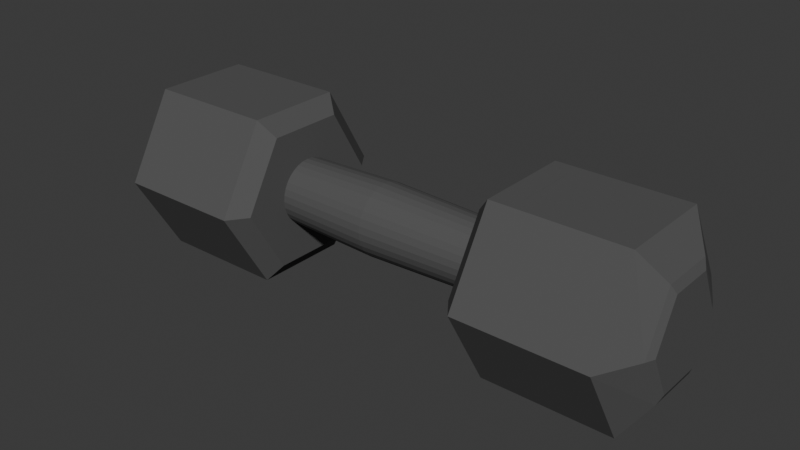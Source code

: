 # Source: hand_weight.blend  (saved by Blender 4.3.34; exported with 4.5.12 LTS)
import bpy
from mathutils import Matrix  # noqa: F401  (used for matrix-valued properties, if any)

bpy.ops.wm.read_factory_settings(use_empty=True)
scene = bpy.context.scene
scene.name = 'Scene'

# ---- collections
col_collection = bpy.data.collections.new('Collection'); scene.collection.children.link(col_collection)

# ---- materials (node trees are filled in below, after node groups)
mat_material_001 = bpy.data.materials.new('Material.001')

# ---- material node trees
mat_material_001.use_nodes = True; mat_material_001.node_tree.nodes.clear()
_N = mat_material_001.node_tree.nodes; _L = mat_material_001.node_tree.links
n0 = _N.new('ShaderNodeOutputMaterial'); n0.name = 'Material Output'; n0.location = (300, 300)
n1 = _N.new('ShaderNodeBsdfPrincipled'); n1.name = 'Principled BSDF'; n1.location = (10, 300)
n1.inputs[0].default_value = (0.1, 0.1, 0.1, 1.0)
n1.inputs[2].default_value = 1.0
n1.inputs[3].default_value = 1.4
n1.inputs[13].default_value = 0.0
n1.inputs[21].default_value = 0.0
n1.inputs[25].default_value = 0.0
n1.inputs[27].default_value = (0.0, 0.0, 0.0, 1.0)
_L.new(n1.outputs[0], n0.inputs[0])
n0.is_active_output = True

# ---- world
world_world = bpy.data.worlds.new('World'); scene.world = world_world
world_world.use_nodes = True; world_world.node_tree.nodes.clear()
_N = world_world.node_tree.nodes; _L = world_world.node_tree.links
n0 = _N.new('ShaderNodeOutputWorld'); n0.name = 'World Output'; n0.location = (300, 300)
n1 = _N.new('ShaderNodeBackground'); n1.name = 'Background'; n1.location = (10, 300)
n1.inputs[0].default_value = (0.05088, 0.05088, 0.05088, 1.0)
_L.new(n1.outputs[0], n0.inputs[0])
n0.is_active_output = True
world_world.color = (0.05088, 0.05088, 0.05088)
world_world.sun_shadow_jitter_overblur = 0.0

# ---- meshes
me_cylinder_005 = bpy.data.meshes.new('Cylinder.005')
me_cylinder_005.from_pydata([(-3.565e-08, 1.0, 1.784), (-3.565e-08, 1.0, 3.784), (0.866, 0.5, 1.784), (0.866, 0.5, 3.784), (0.866, -0.5, 1.784), (0.866, -0.5, 3.784), (-3.565e-08, -1.0, 1.784), (-3.565e-08, -1.0, 3.784), (-0.866, -0.5, 1.784), (-0.866, -0.5, 3.784), (-0.866, 0.5, 1.784), (-0.866, 0.5, 3.784), (-0.866, -0.3272, 3.438), (-0.866, -0.3272, 2.129), (-0.866, 0.3272, 2.129), (-0.866, 0.3272, 3.438), (-0.8648, -0.3272, 3.438), (-0.8648, -0.3272, 2.129), (-0.8648, 0.3272, 2.129), (-0.8648, 0.3272, 3.438), (0.866, 0.5, 3.784), (-3.565e-08, 1.0, 3.784), (0.866, -0.5, 3.784), (-3.565e-08, -1.0, 3.784), (-0.866, -0.5, 3.784), (-0.866, 0.5, 3.784), (0.5553, 0.2885, 4.112), (-3.323e-08, 0.577, 4.112), (0.5553, -0.2885, 4.112), (-3.323e-08, -0.577, 4.112), (-0.5553, -0.2885, 4.112), (-0.5553, 0.2885, 4.112), (0.4638, 0.241, 4.174), (-3.186e-08, 0.4819, 4.174), (0.4638, -0.241, 4.174), (-3.186e-08, -0.4819, 4.174), (-0.4638, -0.241, 4.174), (-0.4638, 0.241, 4.174), (-5.003e-08, 0.7968, 1.562), (0.69, 0.3984, 1.562), (0.69, -0.3984, 1.562), (-5.003e-08, -0.7968, 1.562), (-0.69, -0.3984, 1.562), (-0.69, 0.3984, 1.562), (-1.145e-07, 0.3333, 0.04361), (1.031e-07, 0.3333, -2.001), (-0.06503, 0.3269, 0.04361), (-0.06503, 0.3269, -2.001), (-0.1276, 0.308, 0.04361), (-0.1276, 0.308, -2.001), (-0.1852, 0.2772, 0.04361), (-0.1852, 0.2772, -2.001), (-0.2357, 0.2357, 0.04361), (-0.2357, 0.2357, -2.001), (-0.2772, 0.1852, 0.04361), (-0.2772, 0.1852, -2.001), (-0.308, 0.1276, 0.04361), (-0.308, 0.1276, -2.001), (-0.3269, 0.06503, 0.04361), (-0.3269, 0.06503, -2.001), (-0.3333, 1.315e-09, 0.04361), (-0.3333, 1.315e-09, -2.001), (-0.3269, -0.06503, 0.04361), (-0.3269, -0.06503, -2.001), (-0.308, -0.1276, 0.04361), (-0.308, -0.1276, -2.001), (-0.2772, -0.1852, 0.04361), (-0.2772, -0.1852, -2.001), (-0.2357, -0.2357, 0.04361), (-0.2357, -0.2357, -2.001), (-0.1852, -0.2772, 0.04361), (-0.1852, -0.2772, -2.001), (-0.1276, -0.308, 0.04361), (-0.1276, -0.308, -2.001), (-0.06503, -0.3269, 0.04361), (-0.06503, -0.3269, -2.001), (-1.145e-07, -0.3333, 0.04361), (1.031e-07, -0.3333, -2.001), (0.06503, -0.3269, 0.04361), (0.06503, -0.3269, -2.001), (0.1276, -0.308, 0.04361), (0.1276, -0.308, -2.001), (0.1852, -0.2772, 0.04361), (0.1852, -0.2772, -2.001), (0.2357, -0.2357, 0.04361), (0.2357, -0.2357, -2.001), (0.2772, -0.1852, 0.04361), (0.2772, -0.1852, -2.001), (0.308, -0.1276, 0.04361), (0.308, -0.1276, -2.001), (0.3269, -0.06503, 0.04361), (0.3269, -0.06503, -2.001), (0.3333, 1.315e-09, 0.04361), (0.3333, 1.315e-09, -2.001), (0.3269, 0.06503, 0.04361), (0.3269, 0.06503, -2.001), (0.308, 0.1276, 0.04361), (0.308, 0.1276, -2.001), (0.2772, 0.1852, 0.04361), (0.2772, 0.1852, -2.001), (0.2357, 0.2357, 0.04361), (0.2357, 0.2357, -2.001), (0.1852, 0.2772, 0.04361), (0.1852, 0.2772, -2.001), (0.1276, 0.308, 0.04361), (0.1276, 0.308, -2.001), (0.06503, 0.3269, 0.04361), (0.06503, 0.3269, -2.001), (1.044e-07, 0.4307, -2.001), (-0.08403, 0.4224, -2.001), (-0.1648, 0.3979, -2.001), (-0.2393, 0.3581, -2.001), (-0.3046, 0.3046, -2.001), (-0.3581, 0.2393, -2.001), (-0.3979, 0.1648, -2.001), (-0.4224, 0.08403, -2.001), (-0.4307, -1.364e-10, -2.001), (-0.4224, -0.08403, -2.001), (-0.3979, -0.1648, -2.001), (-0.3581, -0.2393, -2.001), (-0.3046, -0.3046, -2.001), (-0.2393, -0.3581, -2.001), (-0.1648, -0.3979, -2.001), (-0.08403, -0.4224, -2.001), (1.044e-07, -0.4307, -2.001), (0.08403, -0.4224, -2.001), (0.1648, -0.3979, -2.001), (0.2393, -0.3581, -2.001), (0.3046, -0.3046, -2.001), (0.3581, -0.2393, -2.001), (0.3979, -0.1648, -2.001), (0.4224, -0.08403, -2.001), (0.4307, -1.364e-10, -2.001), (0.4224, 0.08403, -2.001), (0.3979, 0.1648, -2.001), (0.3581, 0.2393, -2.001), (0.3046, 0.3046, -2.001), (0.2393, 0.3581, -2.001), (0.1648, 0.3979, -2.001), (0.08403, 0.4224, -2.001), (1.058e-07, 0.3375, -1.865), (-0.06583, 0.331, -1.865), (-0.1291, 0.3118, -1.865), (-0.1875, 0.2806, -1.865), (-0.2386, 0.2386, -1.865), (-0.2806, 0.1875, -1.865), (-0.3118, 0.1291, -1.865), (-0.331, 0.06583, -1.865), (-0.3375, -8.977e-10, -1.865), (-0.331, -0.06583, -1.865), (-0.3118, -0.1291, -1.865), (-0.2806, -0.1875, -1.865), (-0.2386, -0.2386, -1.865), (-0.1875, -0.2806, -1.865), (-0.1291, -0.3118, -1.865), (-0.06583, -0.331, -1.865), (1.058e-07, -0.3375, -1.865), (0.06583, -0.331, -1.865), (0.1291, -0.3118, -1.865), (0.1875, -0.2806, -1.865), (0.2386, -0.2386, -1.865), (0.2806, -0.1875, -1.865), (0.3118, -0.1291, -1.865), (0.331, -0.06583, -1.865), (0.3375, -8.977e-10, -1.865), (0.331, 0.06583, -1.865), (0.3118, 0.1291, -1.865), (0.2806, 0.1875, -1.865), (0.2386, 0.2386, -1.865), (0.1875, 0.2806, -1.865), (0.1291, 0.3118, -1.865), (0.06583, 0.331, -1.865), (5.014e-08, 0.3762, 0.05943), (-0.07339, 0.3689, 0.05943), (-0.144, 0.3475, 0.05943), (-0.209, 0.3128, 0.05943), (-0.266, 0.266, 0.05943), (-0.3128, 0.209, 0.05943), (-0.3475, 0.144, 0.05943), (-0.3689, 0.07339, 0.05943), (-0.3762, -4.393e-10, 0.05943), (-0.3689, -0.07339, 0.05943), (-0.3475, -0.144, 0.05943), (-0.3128, -0.209, 0.05943), (-0.266, -0.266, 0.05943), (-0.209, -0.3128, 0.05943), (-0.144, -0.3475, 0.05943), (-0.07339, -0.3689, 0.05943), (5.014e-08, -0.3762, 0.05943), (0.07339, -0.3689, 0.05943), (0.144, -0.3475, 0.05943), (0.209, -0.3128, 0.05943), (0.266, -0.266, 0.05943), (0.3128, -0.209, 0.05943), (0.3475, -0.144, 0.05943), (0.3689, -0.07339, 0.05943), (0.3762, -4.393e-10, 0.05943), (0.3689, 0.07339, 0.05943), (0.3475, 0.144, 0.05943), (0.3128, 0.209, 0.05943), (0.266, 0.266, 0.05943), (0.209, 0.3128, 0.05943), (0.144, 0.3475, 0.05943), (0.07339, 0.3689, 0.05943), (8.397e-08, 0.3333, 0.0753), (-1.446e-08, 0.3333, 2.12), (0.06503, 0.3269, 0.0753), (0.06503, 0.3269, 2.12), (0.1276, 0.308, 0.0753), (0.1276, 0.308, 2.12), (0.1852, 0.2772, 0.0753), (0.1852, 0.2772, 2.12), (0.2357, 0.2357, 0.0753), (0.2357, 0.2357, 2.12), (0.2772, 0.1852, 0.0753), (0.2772, 0.1852, 2.12), (0.308, 0.1276, 0.0753), (0.308, 0.1276, 2.12), (0.3269, 0.06503, 0.0753), (0.3269, 0.06503, 2.12), (0.3333, 1.315e-09, 0.0753), (0.3333, 1.315e-09, 2.12), (0.3269, -0.06503, 0.0753), (0.3269, -0.06503, 2.12), (0.308, -0.1276, 0.0753), (0.308, -0.1276, 2.12), (0.2772, -0.1852, 0.0753), (0.2772, -0.1852, 2.12), (0.2357, -0.2357, 0.0753), (0.2357, -0.2357, 2.12), (0.1852, -0.2772, 0.0753), (0.1852, -0.2772, 2.12), (0.1276, -0.308, 0.0753), (0.1276, -0.308, 2.12), (0.06503, -0.3269, 0.0753), (0.06503, -0.3269, 2.12), (8.397e-08, -0.3333, 0.0753), (-1.446e-08, -0.3333, 2.12), (-0.06503, -0.3269, 0.0753), (-0.06503, -0.3269, 2.12), (-0.1276, -0.308, 0.0753), (-0.1276, -0.308, 2.12), (-0.1852, -0.2772, 0.0753), (-0.1852, -0.2772, 2.12), (-0.2357, -0.2357, 0.0753), (-0.2357, -0.2357, 2.12), (-0.2772, -0.1852, 0.0753), (-0.2772, -0.1852, 2.12), (-0.308, -0.1276, 0.0753), (-0.308, -0.1276, 2.12), (-0.3269, -0.06503, 0.0753), (-0.3269, -0.06503, 2.12), (-0.3333, 1.315e-09, 0.0753), (-0.3333, 1.315e-09, 2.12), (-0.3269, 0.06503, 0.0753), (-0.3269, 0.06503, 2.12), (-0.308, 0.1276, 0.0753), (-0.308, 0.1276, 2.12), (-0.2772, 0.1852, 0.0753), (-0.2772, 0.1852, 2.12), (-0.2357, 0.2357, 0.0753), (-0.2357, 0.2357, 2.12), (-0.1852, 0.2772, 0.0753), (-0.1852, 0.2772, 2.12), (-0.1276, 0.308, 0.0753), (-0.1276, 0.308, 2.12), (-0.06503, 0.3269, 0.0753), (-0.06503, 0.3269, 2.12), (-1.585e-08, 0.4307, 2.12), (0.08403, 0.4224, 2.12), (0.1648, 0.3979, 2.12), (0.2393, 0.3581, 2.12), (0.3046, 0.3046, 2.12), (0.3581, 0.2393, 2.12), (0.3979, 0.1648, 2.12), (0.4224, 0.08403, 2.12), (0.4307, -1.364e-10, 2.12), (0.4224, -0.08403, 2.12), (0.3979, -0.1648, 2.12), (0.3581, -0.2393, 2.12), (0.3046, -0.3046, 2.12), (0.2393, -0.3581, 2.12), (0.1648, -0.3979, 2.12), (0.08403, -0.4224, 2.12), (-1.585e-08, -0.4307, 2.12), (-0.08403, -0.4224, 2.12), (-0.1648, -0.3979, 2.12), (-0.2393, -0.3581, 2.12), (-0.3046, -0.3046, 2.12), (-0.3581, -0.2393, 2.12), (-0.3979, -0.1648, 2.12), (-0.4224, -0.08403, 2.12), (-0.4307, -1.364e-10, 2.12), (-0.4224, 0.08403, 2.12), (-0.3979, 0.1648, 2.12), (-0.3581, 0.2393, 2.12), (-0.3046, 0.3046, 2.12), (-0.2393, 0.3581, 2.12), (-0.1648, 0.3979, 2.12), (-0.08403, 0.4224, 2.12), (-2.511e-08, 0.3375, 1.984), (0.06583, 0.331, 1.984), (0.1291, 0.3118, 1.984), (0.1875, 0.2806, 1.984), (0.2386, 0.2386, 1.984), (0.2806, 0.1875, 1.984), (0.3118, 0.1291, 1.984), (0.331, 0.06583, 1.984), (0.3375, -8.977e-10, 1.984), (0.331, -0.06583, 1.984), (0.3118, -0.1291, 1.984), (0.2806, -0.1875, 1.984), (0.2386, -0.2386, 1.984), (0.1875, -0.2806, 1.984), (0.1291, -0.3118, 1.984), (0.06583, -0.331, 1.984), (-2.511e-08, -0.3375, 1.984), (-0.06583, -0.331, 1.984), (-0.1291, -0.3118, 1.984), (-0.1875, -0.2806, 1.984), (-0.2386, -0.2386, 1.984), (-0.2806, -0.1875, 1.984), (-0.3118, -0.1291, 1.984), (-0.331, -0.06583, 1.984), (-0.3375, -8.977e-10, 1.984), (-0.331, 0.06583, 1.984), (-0.3118, 0.1291, 1.984), (-0.2806, 0.1875, 1.984), (-0.2386, 0.2386, 1.984), (-0.1875, 0.2806, 1.984), (-0.1291, 0.3118, 1.984), (-0.06583, 0.331, 1.984), (-8.162e-08, 0.3762, 0.05948), (0.07339, 0.3689, 0.05948), (0.144, 0.3475, 0.05948), (0.209, 0.3128, 0.05948), (0.266, 0.266, 0.05948), (0.3128, 0.209, 0.05948), (0.3475, 0.144, 0.05948), (0.3689, 0.07339, 0.05948), (0.3762, -4.393e-10, 0.05948), (0.3689, -0.07339, 0.05948), (0.3475, -0.144, 0.05948), (0.3128, -0.209, 0.05948), (0.266, -0.266, 0.05948), (0.209, -0.3128, 0.05948), (0.144, -0.3475, 0.05948), (0.07339, -0.3689, 0.05948), (-8.162e-08, -0.3762, 0.05948), (-0.07339, -0.3689, 0.05948), (-0.144, -0.3475, 0.05948), (-0.209, -0.3128, 0.05948), (-0.266, -0.266, 0.05948), (-0.3128, -0.209, 0.05948), (-0.3475, -0.144, 0.05948), (-0.3689, -0.07339, 0.05948), (-0.3762, -4.393e-10, 0.05948), (-0.3689, 0.07339, 0.05948), (-0.3475, 0.144, 0.05948), (-0.3128, 0.209, 0.05948), (-0.266, 0.266, 0.05948), (-0.209, 0.3128, 0.05948), (-0.144, 0.3475, 0.05948), (-0.07339, 0.3689, 0.05948), (2.293e-07, 1.0, -2.216), (-2.052e-07, 1.0, -4.216), (-0.866, 0.5, -2.216), (-0.866, 0.5, -4.216), (-0.866, -0.5, -2.216), (-0.866, -0.5, -4.216), (2.293e-07, -1.0, -2.216), (-2.052e-07, -1.0, -4.216), (0.866, -0.5, -2.216), (0.866, -0.5, -4.216), (0.866, 0.5, -2.216), (0.866, 0.5, -4.216), (0.866, -0.3272, -3.871), (0.866, -0.3272, -2.562), (0.866, 0.3272, -2.562), (0.866, 0.3272, -3.871), (0.8648, -0.3272, -3.871), (0.8648, -0.3272, -2.562), (0.8648, 0.3272, -2.562), (0.8648, 0.3272, -3.871), (-0.866, 0.5, -4.216), (-2.052e-07, 1.0, -4.216), (-0.866, -0.5, -4.216), (-2.052e-07, -1.0, -4.216), (0.866, -0.5, -4.216), (0.866, 0.5, -4.216), (-0.5553, 0.2885, -4.544), (-2.788e-07, 0.577, -4.544), (-0.5553, -0.2885, -4.544), (-2.788e-07, -0.577, -4.544), (0.5553, -0.2885, -4.544), (0.5553, 0.2885, -4.544), (-0.4638, 0.241, -4.607), (-2.938e-07, 0.4819, -4.607), (-0.4638, -0.241, -4.607), (-2.938e-07, -0.4819, -4.607), (0.4638, -0.241, -4.607), (0.4638, 0.241, -4.607), (2.918e-07, 0.7968, -1.994), (-0.69, 0.3984, -1.994), (-0.69, -0.3984, -1.994), (2.918e-07, -0.7968, -1.994), (0.69, -0.3984, -1.994), (0.69, 0.3984, -1.994)], [], [(0, 1, 3, 2), (2, 3, 5, 4), (4, 5, 7, 6), (6, 7, 9, 8), (9, 7, 23, 24), (10, 8, 13, 14), (10, 11, 1, 0), (8, 10, 43, 42), (12, 15, 19, 16), (9, 11, 15, 12), (8, 9, 12, 13), (11, 10, 14, 15), (17, 16, 19, 18), (13, 12, 16, 17), (15, 14, 18, 19), (14, 13, 17, 18), (21, 25, 31, 27), (5, 3, 20, 22), (11, 9, 24, 25), (3, 1, 21, 20), (7, 5, 22, 23), (1, 11, 25, 21), (29, 28, 34, 35), (24, 23, 29, 30), (22, 20, 26, 28), (25, 24, 30, 31), (23, 22, 28, 29), (20, 21, 27, 26), (32, 33, 37, 36, 35, 34), (26, 27, 33, 32), (27, 31, 37, 33), (30, 29, 35, 36), (28, 26, 32, 34), (31, 30, 36, 37), (38, 39, 40, 41, 42, 43), (0, 2, 39, 38), (4, 6, 41, 40), (10, 0, 38, 43), (6, 8, 42, 41), (2, 4, 40, 39), (44, 45, 47, 46), (46, 47, 49, 48), (48, 49, 51, 50), (50, 51, 53, 52), (52, 53, 55, 54), (54, 55, 57, 56), (56, 57, 59, 58), (58, 59, 61, 60), (60, 61, 63, 62), (62, 63, 65, 64), (64, 65, 67, 66), (66, 67, 69, 68), (68, 69, 71, 70), (70, 71, 73, 72), (72, 73, 75, 74), (74, 75, 77, 76), (76, 77, 79, 78), (78, 79, 81, 80), (80, 81, 83, 82), (82, 83, 85, 84), (84, 85, 87, 86), (86, 87, 89, 88), (88, 89, 91, 90), (90, 91, 93, 92), (92, 93, 95, 94), (94, 95, 97, 96), (96, 97, 99, 98), (98, 99, 101, 100), (100, 101, 103, 102), (102, 103, 105, 104), (75, 73, 122, 123), (104, 105, 107, 106), (106, 107, 45, 44), (44, 46, 48, 50, 52, 54, 56, 58, 60, 62, 64, 66, 68, 70, 72, 74, 76, 78, 80, 82, 84, 86, 88, 90, 92, 94, 96, 98, 100, 102, 104, 106), (124, 123, 155, 156), (93, 91, 131, 132), (49, 47, 109, 110), (67, 65, 118, 119), (85, 83, 127, 128), (103, 101, 136, 137), (59, 57, 114, 115), (77, 75, 123, 124), (95, 93, 132, 133), (51, 49, 110, 111), (69, 67, 119, 120), (87, 85, 128, 129), (105, 103, 137, 138), (61, 59, 115, 116), (79, 77, 124, 125), (97, 95, 133, 134), (53, 51, 111, 112), (71, 69, 120, 121), (89, 87, 129, 130), (107, 105, 138, 139), (63, 61, 116, 117), (81, 79, 125, 126), (99, 97, 134, 135), (55, 53, 112, 113), (73, 71, 121, 122), (47, 45, 108, 109), (91, 89, 130, 131), (45, 107, 139, 108), (65, 63, 117, 118), (83, 81, 126, 127), (101, 99, 135, 136), (57, 55, 113, 114), (159, 158, 190, 191), (111, 110, 142, 143), (138, 137, 169, 170), (125, 124, 156, 157), (112, 111, 143, 144), (139, 138, 170, 171), (126, 125, 157, 158), (113, 112, 144, 145), (108, 139, 171, 140), (127, 126, 158, 159), (114, 113, 145, 146), (128, 127, 159, 160), (115, 114, 146, 147), (129, 128, 160, 161), (116, 115, 147, 148), (130, 129, 161, 162), (117, 116, 148, 149), (131, 130, 162, 163), (118, 117, 149, 150), (132, 131, 163, 164), (119, 118, 150, 151), (133, 132, 164, 165), (120, 119, 151, 152), (134, 133, 165, 166), (121, 120, 152, 153), (135, 134, 166, 167), (122, 121, 153, 154), (109, 108, 140, 141), (136, 135, 167, 168), (123, 122, 154, 155), (110, 109, 141, 142), (137, 136, 168, 169), (173, 172, 203, 202, 201, 200, 199, 198, 197, 196, 195, 194, 193, 192, 191, 190, 189, 188, 187, 186, 185, 184, 183, 182, 181, 180, 179, 178, 177, 176, 175, 174), (146, 145, 177, 178), (160, 159, 191, 192), (147, 146, 178, 179), (161, 160, 192, 193), (148, 147, 179, 180), (162, 161, 193, 194), (149, 148, 180, 181), (163, 162, 194, 195), (150, 149, 181, 182), (164, 163, 195, 196), (151, 150, 182, 183), (165, 164, 196, 197), (152, 151, 183, 184), (166, 165, 197, 198), (153, 152, 184, 185), (167, 166, 198, 199), (154, 153, 185, 186), (141, 140, 172, 173), (168, 167, 199, 200), (155, 154, 186, 187), (142, 141, 173, 174), (169, 168, 200, 201), (156, 155, 187, 188), (143, 142, 174, 175), (170, 169, 201, 202), (157, 156, 188, 189), (144, 143, 175, 176), (171, 170, 202, 203), (158, 157, 189, 190), (145, 144, 176, 177), (140, 171, 203, 172), (204, 205, 207, 206), (206, 207, 209, 208), (208, 209, 211, 210), (210, 211, 213, 212), (212, 213, 215, 214), (214, 215, 217, 216), (216, 217, 219, 218), (218, 219, 221, 220), (220, 221, 223, 222), (222, 223, 225, 224), (224, 225, 227, 226), (226, 227, 229, 228), (228, 229, 231, 230), (230, 231, 233, 232), (232, 233, 235, 234), (234, 235, 237, 236), (236, 237, 239, 238), (238, 239, 241, 240), (240, 241, 243, 242), (242, 243, 245, 244), (244, 245, 247, 246), (246, 247, 249, 248), (248, 249, 251, 250), (250, 251, 253, 252), (252, 253, 255, 254), (254, 255, 257, 256), (256, 257, 259, 258), (258, 259, 261, 260), (260, 261, 263, 262), (262, 263, 265, 264), (235, 233, 282, 283), (264, 265, 267, 266), (266, 267, 205, 204), (204, 206, 208, 210, 212, 214, 216, 218, 220, 222, 224, 226, 228, 230, 232, 234, 236, 238, 240, 242, 244, 246, 248, 250, 252, 254, 256, 258, 260, 262, 264, 266), (284, 283, 315, 316), (253, 251, 291, 292), (209, 207, 269, 270), (227, 225, 278, 279), (245, 243, 287, 288), (263, 261, 296, 297), (219, 217, 274, 275), (237, 235, 283, 284), (255, 253, 292, 293), (211, 209, 270, 271), (229, 227, 279, 280), (247, 245, 288, 289), (265, 263, 297, 298), (221, 219, 275, 276), (239, 237, 284, 285), (257, 255, 293, 294), (213, 211, 271, 272), (231, 229, 280, 281), (249, 247, 289, 290), (267, 265, 298, 299), (223, 221, 276, 277), (241, 239, 285, 286), (259, 257, 294, 295), (215, 213, 272, 273), (233, 231, 281, 282), (207, 205, 268, 269), (251, 249, 290, 291), (205, 267, 299, 268), (225, 223, 277, 278), (243, 241, 286, 287), (261, 259, 295, 296), (217, 215, 273, 274), (319, 318, 350, 351), (271, 270, 302, 303), (298, 297, 329, 330), (285, 284, 316, 317), (272, 271, 303, 304), (299, 298, 330, 331), (286, 285, 317, 318), (273, 272, 304, 305), (268, 299, 331, 300), (287, 286, 318, 319), (274, 273, 305, 306), (288, 287, 319, 320), (275, 274, 306, 307), (289, 288, 320, 321), (276, 275, 307, 308), (290, 289, 321, 322), (277, 276, 308, 309), (291, 290, 322, 323), (278, 277, 309, 310), (292, 291, 323, 324), (279, 278, 310, 311), (293, 292, 324, 325), (280, 279, 311, 312), (294, 293, 325, 326), (281, 280, 312, 313), (295, 294, 326, 327), (282, 281, 313, 314), (269, 268, 300, 301), (296, 295, 327, 328), (283, 282, 314, 315), (270, 269, 301, 302), (297, 296, 328, 329), (333, 332, 363, 362, 361, 360, 359, 358, 357, 356, 355, 354, 353, 352, 351, 350, 349, 348, 347, 346, 345, 344, 343, 342, 341, 340, 339, 338, 337, 336, 335, 334), (306, 305, 337, 338), (320, 319, 351, 352), (307, 306, 338, 339), (321, 320, 352, 353), (308, 307, 339, 340), (322, 321, 353, 354), (309, 308, 340, 341), (323, 322, 354, 355), (310, 309, 341, 342), (324, 323, 355, 356), (311, 310, 342, 343), (325, 324, 356, 357), (312, 311, 343, 344), (326, 325, 357, 358), (313, 312, 344, 345), (327, 326, 358, 359), (314, 313, 345, 346), (301, 300, 332, 333), (328, 327, 359, 360), (315, 314, 346, 347), (302, 301, 333, 334), (329, 328, 360, 361), (316, 315, 347, 348), (303, 302, 334, 335), (330, 329, 361, 362), (317, 316, 348, 349), (304, 303, 335, 336), (331, 330, 362, 363), (318, 317, 349, 350), (305, 304, 336, 337), (300, 331, 363, 332), (364, 365, 367, 366), (366, 367, 369, 368), (368, 369, 371, 370), (370, 371, 373, 372), (373, 371, 387, 388), (374, 372, 377, 378), (374, 375, 365, 364), (372, 374, 407, 406), (376, 379, 383, 380), (373, 375, 379, 376), (372, 373, 376, 377), (375, 374, 378, 379), (381, 380, 383, 382), (377, 376, 380, 381), (379, 378, 382, 383), (378, 377, 381, 382), (385, 389, 395, 391), (369, 367, 384, 386), (375, 373, 388, 389), (367, 365, 385, 384), (371, 369, 386, 387), (365, 375, 389, 385), (393, 392, 398, 399), (388, 387, 393, 394), (386, 384, 390, 392), (389, 388, 394, 395), (387, 386, 392, 393), (384, 385, 391, 390), (396, 397, 401, 400, 399, 398), (390, 391, 397, 396), (391, 395, 401, 397), (394, 393, 399, 400), (392, 390, 396, 398), (395, 394, 400, 401), (402, 403, 404, 405, 406, 407), (364, 366, 403, 402), (368, 370, 405, 404), (374, 364, 402, 407), (370, 372, 406, 405), (366, 368, 404, 403)])
_uv = me_cylinder_005.uv_layers.new(name='UVMap')
_uv.uv.foreach_set('vector', [1.0, 0.5, 1.0, 1.0, 0.8333, 1.0, 0.8333, 0.5, 0.8333, 0.5, 0.8333, 1.0, 0.6667, 1.0, 0.6667, 0.5, 0.6667, 0.5, 0.6667, 1.0, 0.5, 1.0, 0.5, 0.5, 0.5, 0.5, 0.5, 1.0, 0.3333, 1.0, 0.3333, 0.5, 0.3333, 1.0, 0.5, 1.0, 0.5, 1.0, 0.3333, 1.0, 0.5422, 0.37, 0.5422, 0.13, 0.5422, 0.13, 0.5422, 0.37, 0.1667, 0.5, 0.1667, 1.0, -8.941e-08, 1.0, -8.941e-08, 0.5, 0.5422, 0.13, 0.5422, 0.37, 0.5422, 0.37, 0.5422, 0.13, 0.04215, 0.13, 0.04215, 0.37, 0.04215, 0.37, 0.04215, 0.13, 0.04215, 0.13, 0.04215, 0.37, 0.04215, 0.37, 0.04215, 0.13, 0.3333, 0.5, 0.3333, 1.0, 0.3333, 1.0, 0.3333, 0.5, 0.1667, 1.0, 0.1667, 0.5, 0.1667, 0.5, 0.1667, 1.0, 0.3333, 0.5, 0.3333, 1.0, 0.1667, 1.0, 0.1667, 0.5, 0.3333, 0.5, 0.3333, 1.0, 0.3333, 1.0, 0.3333, 0.5, 0.1667, 1.0, 0.1667, 0.5, 0.1667, 0.5, 0.1667, 1.0, 0.5422, 0.37, 0.5422, 0.13, 0.5422, 0.13, 0.5422, 0.37, -8.941e-08, 1.0, 0.1667, 1.0, 0.1667, 1.0, -8.941e-08, 1.0, 0.6667, 1.0, 0.8333, 1.0, 0.8333, 1.0, 0.6667, 1.0, 0.04215, 0.37, 0.04215, 0.13, 0.04215, 0.13, 0.04215, 0.37, 0.8333, 1.0, 1.0, 1.0, 1.0, 1.0, 0.8333, 1.0, 0.5, 1.0, 0.6667, 1.0, 0.6667, 1.0, 0.5, 1.0, -8.941e-08, 1.0, 0.1667, 1.0, 0.1667, 1.0, -8.941e-08, 1.0, 0.5, 1.0, 0.6667, 1.0, 0.6667, 1.0, 0.5, 1.0, 0.3333, 1.0, 0.5, 1.0, 0.5, 1.0, 0.3333, 1.0, 0.6667, 1.0, 0.8333, 1.0, 0.8333, 1.0, 0.6667, 1.0, 0.04215, 0.37, 0.04215, 0.13, 0.04215, 0.13, 0.04215, 0.37, 0.5, 1.0, 0.6667, 1.0, 0.6667, 1.0, 0.5, 1.0, 0.8333, 1.0, 1.0, 1.0, 1.0, 1.0, 0.8333, 1.0, 0.4578, 0.37, 0.25, 0.49, 0.04215, 0.37, 0.04215, 0.13, 0.25, 0.01, 0.4578, 0.13, 0.8333, 1.0, 1.0, 1.0, 1.0, 1.0, 0.8333, 1.0, -8.941e-08, 1.0, 0.1667, 1.0, 0.1667, 1.0, -8.941e-08, 1.0, 0.3333, 1.0, 0.5, 1.0, 0.5, 1.0, 0.3333, 1.0, 0.6667, 1.0, 0.8333, 1.0, 0.8333, 1.0, 0.6667, 1.0, 0.04215, 0.37, 0.04215, 0.13, 0.04215, 0.13, 0.04215, 0.37, 0.75, 0.49, 0.9578, 0.37, 0.9578, 0.13, 0.75, 0.01, 0.5422, 0.13, 0.5422, 0.37, 1.0, 0.5, 0.8333, 0.5, 0.8333, 0.5, 1.0, 0.5, 0.6667, 0.5, 0.5, 0.5, 0.5, 0.5, 0.6667, 0.5, 0.1667, 0.5, -8.941e-08, 0.5, -8.941e-08, 0.5, 0.1667, 0.5, 0.5, 0.5, 0.3333, 0.5, 0.3333, 0.5, 0.5, 0.5, 0.8333, 0.5, 0.6667, 0.5, 0.6667, 0.5, 0.8333, 0.5, 1.0, 0.5, 1.0, 1.0, 0.9688, 1.0, 0.9688, 0.5, 0.9688, 0.5, 0.9688, 1.0, 0.9375, 1.0, 0.9375, 0.5, 0.9375, 0.5, 0.9375, 1.0, 0.9062, 1.0, 0.9062, 0.5, 0.9062, 0.5, 0.9062, 1.0, 0.875, 1.0, 0.875, 0.5, 0.875, 0.5, 0.875, 1.0, 0.8438, 1.0, 0.8438, 0.5, 0.8438, 0.5, 0.8438, 1.0, 0.8125, 1.0, 0.8125, 0.5, 0.8125, 0.5, 0.8125, 1.0, 0.7812, 1.0, 0.7812, 0.5, 0.7812, 0.5, 0.7812, 1.0, 0.75, 1.0, 0.75, 0.5, 0.75, 0.5, 0.75, 1.0, 0.7188, 1.0, 0.7188, 0.5, 0.7188, 0.5, 0.7188, 1.0, 0.6875, 1.0, 0.6875, 0.5, 0.6875, 0.5, 0.6875, 1.0, 0.6562, 1.0, 0.6562, 0.5, 0.6562, 0.5, 0.6562, 1.0, 0.625, 1.0, 0.625, 0.5, 0.625, 0.5, 0.625, 1.0, 0.5938, 1.0, 0.5938, 0.5, 0.5938, 0.5, 0.5938, 1.0, 0.5625, 1.0, 0.5625, 0.5, 0.5625, 0.5, 0.5625, 1.0, 0.5312, 1.0, 0.5312, 0.5, 0.5312, 0.5, 0.5312, 1.0, 0.5, 1.0, 0.5, 0.5, 0.5, 0.5, 0.5, 1.0, 0.4688, 1.0, 0.4688, 0.5, 0.4688, 0.5, 0.4688, 1.0, 0.4375, 1.0, 0.4375, 0.5, 0.4375, 0.5, 0.4375, 1.0, 0.4062, 1.0, 0.4062, 0.5, 0.4062, 0.5, 0.4062, 1.0, 0.375, 1.0, 0.375, 0.5, 0.375, 0.5, 0.375, 1.0, 0.3438, 1.0, 0.3438, 0.5, 0.3438, 0.5, 0.3438, 1.0, 0.3125, 1.0, 0.3125, 0.5, 0.3125, 0.5, 0.3125, 1.0, 0.2812, 1.0, 0.2812, 0.5, 0.2812, 0.5, 0.2812, 1.0, 0.25, 1.0, 0.25, 0.5, 0.25, 0.5, 0.25, 1.0, 0.2188, 1.0, 0.2188, 0.5, 0.2188, 0.5, 0.2188, 1.0, 0.1875, 1.0, 0.1875, 0.5, 0.1875, 0.5, 0.1875, 1.0, 0.1562, 1.0, 0.1562, 0.5, 0.1562, 0.5, 0.1562, 1.0, 0.125, 1.0, 0.125, 0.5, 0.125, 0.5, 0.125, 1.0, 0.09375, 1.0, 0.09375, 0.5, 0.09375, 0.5, 0.09375, 1.0, 0.0625, 1.0, 0.0625, 0.5, 0.5312, 1.0, 0.5625, 1.0, 0.5625, 1.0, 0.5312, 1.0, 0.0625, 0.5, 0.0625, 1.0, 0.03125, 1.0, 0.03125, 0.5, 0.03125, 0.5, 0.03125, 1.0, 0.0, 1.0, 0.0, 0.5, 0.75, 0.49, 0.7968, 0.4854, 0.8418, 0.4717, 0.8833, 0.4496, 0.9197, 0.4197, 0.9496, 0.3833, 0.9717, 0.3418, 0.9854, 0.2968, 0.99, 0.25, 0.9854, 0.2032, 0.9717, 0.1582, 0.9496, 0.1167, 0.9197, 0.08029, 0.8833, 0.05045, 0.8418, 0.02827, 0.7968, 0.01461, 0.75, 0.01, 0.7032, 0.01461, 0.6582, 0.02827, 0.6167, 0.05045, 0.5803, 0.08029, 0.5504, 0.1167, 0.5283, 0.1582, 0.5146, 0.2032, 0.51, 0.25, 0.5146, 0.2968, 0.5283, 0.3418, 0.5504, 0.3833, 0.5803, 0.4197, 0.6167, 0.4496, 0.6582, 0.4717, 0.7032, 0.4854, 0.5, 1.0, 0.5312, 1.0, 0.5312, 1.0, 0.5, 1.0, 0.25, 1.0, 0.2812, 1.0, 0.2812, 1.0, 0.25, 1.0, 0.9375, 1.0, 0.9688, 1.0, 0.9688, 1.0, 0.9375, 1.0, 0.6562, 1.0, 0.6875, 1.0, 0.6875, 1.0, 0.6562, 1.0, 0.375, 1.0, 0.4062, 1.0, 0.4062, 1.0, 0.375, 1.0, 0.09375, 1.0, 0.125, 1.0, 0.125, 1.0, 0.09375, 1.0, 0.7812, 1.0, 0.8125, 1.0, 0.8125, 1.0, 0.7812, 1.0, 0.5, 1.0, 0.5312, 1.0, 0.5312, 1.0, 0.5, 1.0, 0.2188, 1.0, 0.25, 1.0, 0.25, 1.0, 0.2188, 1.0, 0.9062, 1.0, 0.9375, 1.0, 0.9375, 1.0, 0.9062, 1.0, 0.625, 1.0, 0.6562, 1.0, 0.6562, 1.0, 0.625, 1.0, 0.3438, 1.0, 0.375, 1.0, 0.375, 1.0, 0.3438, 1.0, 0.0625, 1.0, 0.09375, 1.0, 0.09375, 1.0, 0.0625, 1.0, 0.75, 1.0, 0.7812, 1.0, 0.7812, 1.0, 0.75, 1.0, 0.4688, 1.0, 0.5, 1.0, 0.5, 1.0, 0.4688, 1.0, 0.1875, 1.0, 0.2188, 1.0, 0.2188, 1.0, 0.1875, 1.0, 0.875, 1.0, 0.9062, 1.0, 0.9062, 1.0, 0.875, 1.0, 0.5938, 1.0, 0.625, 1.0, 0.625, 1.0, 0.5938, 1.0, 0.3125, 1.0, 0.3438, 1.0, 0.3438, 1.0, 0.3125, 1.0, 0.03125, 1.0, 0.0625, 1.0, 0.0625, 1.0, 0.03125, 1.0, 0.7188, 1.0, 0.75, 1.0, 0.75, 1.0, 0.7188, 1.0, 0.4375, 1.0, 0.4688, 1.0, 0.4688, 1.0, 0.4375, 1.0, 0.1562, 1.0, 0.1875, 1.0, 0.1875, 1.0, 0.1562, 1.0, 0.8438, 1.0, 0.875, 1.0, 0.875, 1.0, 0.8438, 1.0, 0.5625, 1.0, 0.5938, 1.0, 0.5938, 1.0, 0.5625, 1.0, 0.9688, 1.0, 1.0, 1.0, 1.0, 1.0, 0.9688, 1.0, 0.2812, 1.0, 0.3125, 1.0, 0.3125, 1.0, 0.2812, 1.0, 0.0, 1.0, 0.03125, 1.0, 0.03125, 1.0, 0.0, 1.0, 0.6875, 1.0, 0.7188, 1.0, 0.7188, 1.0, 0.6875, 1.0, 0.4062, 1.0, 0.4375, 1.0, 0.4375, 1.0, 0.4062, 1.0, 0.125, 1.0, 0.1562, 1.0, 0.1562, 1.0, 0.125, 1.0, 0.8125, 1.0, 0.8438, 1.0, 0.8438, 1.0, 0.8125, 1.0, 0.4062, 1.0, 0.4375, 1.0, 0.4375, 1.0, 0.4062, 1.0, 0.9062, 1.0, 0.9375, 1.0, 0.9375, 1.0, 0.9062, 1.0, 0.0625, 1.0, 0.09375, 1.0, 0.09375, 1.0, 0.0625, 1.0, 0.4688, 1.0, 0.5, 1.0, 0.5, 1.0, 0.4688, 1.0, 0.875, 1.0, 0.9062, 1.0, 0.9062, 1.0, 0.875, 1.0, 0.03125, 1.0, 0.0625, 1.0, 0.0625, 1.0, 0.03125, 1.0, 0.4375, 1.0, 0.4688, 1.0, 0.4688, 1.0, 0.4375, 1.0, 0.8438, 1.0, 0.875, 1.0, 0.875, 1.0, 0.8438, 1.0, 0.0, 1.0, 0.03125, 1.0, 0.03125, 1.0, 0.0, 1.0, 0.4062, 1.0, 0.4375, 1.0, 0.4375, 1.0, 0.4062, 1.0, 0.8125, 1.0, 0.8438, 1.0, 0.8438, 1.0, 0.8125, 1.0, 0.375, 1.0, 0.4062, 1.0, 0.4062, 1.0, 0.375, 1.0, 0.7812, 1.0, 0.8125, 1.0, 0.8125, 1.0, 0.7812, 1.0, 0.3438, 1.0, 0.375, 1.0, 0.375, 1.0, 0.3438, 1.0, 0.75, 1.0, 0.7812, 1.0, 0.7812, 1.0, 0.75, 1.0, 0.3125, 1.0, 0.3438, 1.0, 0.3438, 1.0, 0.3125, 1.0, 0.7188, 1.0, 0.75, 1.0, 0.75, 1.0, 0.7188, 1.0, 0.2812, 1.0, 0.3125, 1.0, 0.3125, 1.0, 0.2812, 1.0, 0.6875, 1.0, 0.7188, 1.0, 0.7188, 1.0, 0.6875, 1.0, 0.25, 1.0, 0.2812, 1.0, 0.2812, 1.0, 0.25, 1.0, 0.6562, 1.0, 0.6875, 1.0, 0.6875, 1.0, 0.6562, 1.0, 0.2188, 1.0, 0.25, 1.0, 0.25, 1.0, 0.2188, 1.0, 0.625, 1.0, 0.6562, 1.0, 0.6562, 1.0, 0.625, 1.0, 0.1875, 1.0, 0.2188, 1.0, 0.2188, 1.0, 0.1875, 1.0, 0.5938, 1.0, 0.625, 1.0, 0.625, 1.0, 0.5938, 1.0, 0.1562, 1.0, 0.1875, 1.0, 0.1875, 1.0, 0.1562, 1.0, 0.5625, 1.0, 0.5938, 1.0, 0.5938, 1.0, 0.5625, 1.0, 0.9688, 1.0, 1.0, 1.0, 1.0, 1.0, 0.9688, 1.0, 0.125, 1.0, 0.1562, 1.0, 0.1562, 1.0, 0.125, 1.0, 0.5312, 1.0, 0.5625, 1.0, 0.5625, 1.0, 0.5312, 1.0, 0.9375, 1.0, 0.9688, 1.0, 0.9688, 1.0, 0.9375, 1.0, 0.09375, 1.0, 0.125, 1.0, 0.125, 1.0, 0.09375, 1.0, 0.2968, 0.4854, 0.25, 0.49, 0.2032, 0.4854, 0.1582, 0.4717, 0.1167, 0.4496, 0.08029, 0.4197, 0.05045, 0.3833, 0.02827, 0.3418, 0.01461, 0.2968, 0.01, 0.25, 0.01461, 0.2032, 0.02827, 0.1582, 0.05045, 0.1167, 0.08029, 0.08029, 0.1167, 0.05045, 0.1582, 0.02827, 0.2032, 0.01461, 0.25, 0.01, 0.2968, 0.01461, 0.3418, 0.02827, 0.3833, 0.05045, 0.4197, 0.08029, 0.4496, 0.1167, 0.4717, 0.1582, 0.4854, 0.2032, 0.49, 0.25, 0.4854, 0.2968, 0.4717, 0.3418, 0.4496, 0.3833, 0.4197, 0.4197, 0.3833, 0.4496, 0.3418, 0.4717, 0.8125, 1.0, 0.8438, 1.0, 0.8438, 1.0, 0.8125, 1.0, 0.375, 1.0, 0.4062, 1.0, 0.4062, 1.0, 0.375, 1.0, 0.7812, 1.0, 0.8125, 1.0, 0.8125, 1.0, 0.7812, 1.0, 0.3438, 1.0, 0.375, 1.0, 0.375, 1.0, 0.3438, 1.0, 0.75, 1.0, 0.7812, 1.0, 0.7812, 1.0, 0.75, 1.0, 0.3125, 1.0, 0.3438, 1.0, 0.3438, 1.0, 0.3125, 1.0, 0.7188, 1.0, 0.75, 1.0, 0.75, 1.0, 0.7188, 1.0, 0.2812, 1.0, 0.3125, 1.0, 0.3125, 1.0, 0.2812, 1.0, 0.6875, 1.0, 0.7188, 1.0, 0.7188, 1.0, 0.6875, 1.0, 0.25, 1.0, 0.2812, 1.0, 0.2812, 1.0, 0.25, 1.0, 0.6562, 1.0, 0.6875, 1.0, 0.6875, 1.0, 0.6562, 1.0, 0.2188, 1.0, 0.25, 1.0, 0.25, 1.0, 0.2188, 1.0, 0.625, 1.0, 0.6562, 1.0, 0.6562, 1.0, 0.625, 1.0, 0.1875, 1.0, 0.2188, 1.0, 0.2188, 1.0, 0.1875, 1.0, 0.5938, 1.0, 0.625, 1.0, 0.625, 1.0, 0.5938, 1.0, 0.1562, 1.0, 0.1875, 1.0, 0.1875, 1.0, 0.1562, 1.0, 0.5625, 1.0, 0.5938, 1.0, 0.5938, 1.0, 0.5625, 1.0, 0.9688, 1.0, 1.0, 1.0, 1.0, 1.0, 0.9688, 1.0, 0.125, 1.0, 0.1562, 1.0, 0.1562, 1.0, 0.125, 1.0, 0.5312, 1.0, 0.5625, 1.0, 0.5625, 1.0, 0.5312, 1.0, 0.9375, 1.0, 0.9688, 1.0, 0.9688, 1.0, 0.9375, 1.0, 0.09375, 1.0, 0.125, 1.0, 0.125, 1.0, 0.09375, 1.0, 0.5, 1.0, 0.5312, 1.0, 0.5312, 1.0, 0.5, 1.0, 0.9062, 1.0, 0.9375, 1.0, 0.9375, 1.0, 0.9062, 1.0, 0.0625, 1.0, 0.09375, 1.0, 0.09375, 1.0, 0.0625, 1.0, 0.4688, 1.0, 0.5, 1.0, 0.5, 1.0, 0.4688, 1.0, 0.875, 1.0, 0.9062, 1.0, 0.9062, 1.0, 0.875, 1.0, 0.03125, 1.0, 0.0625, 1.0, 0.0625, 1.0, 0.03125, 1.0, 0.4375, 1.0, 0.4688, 1.0, 0.4688, 1.0, 0.4375, 1.0, 0.8438, 1.0, 0.875, 1.0, 0.875, 1.0, 0.8438, 1.0, 0.0, 1.0, 0.03125, 1.0, 0.03125, 1.0, 0.0, 1.0, 1.0, 0.5, 1.0, 1.0, 0.9688, 1.0, 0.9688, 0.5, 0.9688, 0.5, 0.9688, 1.0, 0.9375, 1.0, 0.9375, 0.5, 0.9375, 0.5, 0.9375, 1.0, 0.9062, 1.0, 0.9062, 0.5, 0.9062, 0.5, 0.9062, 1.0, 0.875, 1.0, 0.875, 0.5, 0.875, 0.5, 0.875, 1.0, 0.8438, 1.0, 0.8438, 0.5, 0.8438, 0.5, 0.8438, 1.0, 0.8125, 1.0, 0.8125, 0.5, 0.8125, 0.5, 0.8125, 1.0, 0.7812, 1.0, 0.7812, 0.5, 0.7812, 0.5, 0.7812, 1.0, 0.75, 1.0, 0.75, 0.5, 0.75, 0.5, 0.75, 1.0, 0.7188, 1.0, 0.7188, 0.5, 0.7188, 0.5, 0.7188, 1.0, 0.6875, 1.0, 0.6875, 0.5, 0.6875, 0.5, 0.6875, 1.0, 0.6562, 1.0, 0.6562, 0.5, 0.6562, 0.5, 0.6562, 1.0, 0.625, 1.0, 0.625, 0.5, 0.625, 0.5, 0.625, 1.0, 0.5938, 1.0, 0.5938, 0.5, 0.5938, 0.5, 0.5938, 1.0, 0.5625, 1.0, 0.5625, 0.5, 0.5625, 0.5, 0.5625, 1.0, 0.5312, 1.0, 0.5312, 0.5, 0.5312, 0.5, 0.5312, 1.0, 0.5, 1.0, 0.5, 0.5, 0.5, 0.5, 0.5, 1.0, 0.4688, 1.0, 0.4688, 0.5, 0.4688, 0.5, 0.4688, 1.0, 0.4375, 1.0, 0.4375, 0.5, 0.4375, 0.5, 0.4375, 1.0, 0.4062, 1.0, 0.4062, 0.5, 0.4062, 0.5, 0.4062, 1.0, 0.375, 1.0, 0.375, 0.5, 0.375, 0.5, 0.375, 1.0, 0.3438, 1.0, 0.3438, 0.5, 0.3438, 0.5, 0.3438, 1.0, 0.3125, 1.0, 0.3125, 0.5, 0.3125, 0.5, 0.3125, 1.0, 0.2812, 1.0, 0.2812, 0.5, 0.2812, 0.5, 0.2812, 1.0, 0.25, 1.0, 0.25, 0.5, 0.25, 0.5, 0.25, 1.0, 0.2188, 1.0, 0.2188, 0.5, 0.2188, 0.5, 0.2188, 1.0, 0.1875, 1.0, 0.1875, 0.5, 0.1875, 0.5, 0.1875, 1.0, 0.1562, 1.0, 0.1562, 0.5, 0.1562, 0.5, 0.1562, 1.0, 0.125, 1.0, 0.125, 0.5, 0.125, 0.5, 0.125, 1.0, 0.09375, 1.0, 0.09375, 0.5, 0.09375, 0.5, 0.09375, 1.0, 0.0625, 1.0, 0.0625, 0.5, 0.5312, 1.0, 0.5625, 1.0, 0.5625, 1.0, 0.5312, 1.0, 0.0625, 0.5, 0.0625, 1.0, 0.03125, 1.0, 0.03125, 0.5, 0.03125, 0.5, 0.03125, 1.0, 0.0, 1.0, 0.0, 0.5, 0.75, 0.49, 0.7968, 0.4854, 0.8418, 0.4717, 0.8833, 0.4496, 0.9197, 0.4197, 0.9496, 0.3833, 0.9717, 0.3418, 0.9854, 0.2968, 0.99, 0.25, 0.9854, 0.2032, 0.9717, 0.1582, 0.9496, 0.1167, 0.9197, 0.08029, 0.8833, 0.05045, 0.8418, 0.02827, 0.7968, 0.01461, 0.75, 0.01, 0.7032, 0.01461, 0.6582, 0.02827, 0.6167, 0.05045, 0.5803, 0.08029, 0.5504, 0.1167, 0.5283, 0.1582, 0.5146, 0.2032, 0.51, 0.25, 0.5146, 0.2968, 0.5283, 0.3418, 0.5504, 0.3833, 0.5803, 0.4197, 0.6167, 0.4496, 0.6582, 0.4717, 0.7032, 0.4854, 0.5, 1.0, 0.5312, 1.0, 0.5312, 1.0, 0.5, 1.0, 0.25, 1.0, 0.2812, 1.0, 0.2812, 1.0, 0.25, 1.0, 0.9375, 1.0, 0.9688, 1.0, 0.9688, 1.0, 0.9375, 1.0, 0.6562, 1.0, 0.6875, 1.0, 0.6875, 1.0, 0.6562, 1.0, 0.375, 1.0, 0.4062, 1.0, 0.4062, 1.0, 0.375, 1.0, 0.09375, 1.0, 0.125, 1.0, 0.125, 1.0, 0.09375, 1.0, 0.7812, 1.0, 0.8125, 1.0, 0.8125, 1.0, 0.7812, 1.0, 0.5, 1.0, 0.5312, 1.0, 0.5312, 1.0, 0.5, 1.0, 0.2188, 1.0, 0.25, 1.0, 0.25, 1.0, 0.2188, 1.0, 0.9062, 1.0, 0.9375, 1.0, 0.9375, 1.0, 0.9062, 1.0, 0.625, 1.0, 0.6562, 1.0, 0.6562, 1.0, 0.625, 1.0, 0.3438, 1.0, 0.375, 1.0, 0.375, 1.0, 0.3438, 1.0, 0.0625, 1.0, 0.09375, 1.0, 0.09375, 1.0, 0.0625, 1.0, 0.75, 1.0, 0.7812, 1.0, 0.7812, 1.0, 0.75, 1.0, 0.4688, 1.0, 0.5, 1.0, 0.5, 1.0, 0.4688, 1.0, 0.1875, 1.0, 0.2188, 1.0, 0.2188, 1.0, 0.1875, 1.0, 0.875, 1.0, 0.9062, 1.0, 0.9062, 1.0, 0.875, 1.0, 0.5938, 1.0, 0.625, 1.0, 0.625, 1.0, 0.5938, 1.0, 0.3125, 1.0, 0.3438, 1.0, 0.3438, 1.0, 0.3125, 1.0, 0.03125, 1.0, 0.0625, 1.0, 0.0625, 1.0, 0.03125, 1.0, 0.7188, 1.0, 0.75, 1.0, 0.75, 1.0, 0.7188, 1.0, 0.4375, 1.0, 0.4688, 1.0, 0.4688, 1.0, 0.4375, 1.0, 0.1562, 1.0, 0.1875, 1.0, 0.1875, 1.0, 0.1562, 1.0, 0.8438, 1.0, 0.875, 1.0, 0.875, 1.0, 0.8438, 1.0, 0.5625, 1.0, 0.5938, 1.0, 0.5938, 1.0, 0.5625, 1.0, 0.9688, 1.0, 1.0, 1.0, 1.0, 1.0, 0.9688, 1.0, 0.2812, 1.0, 0.3125, 1.0, 0.3125, 1.0, 0.2812, 1.0, 0.0, 1.0, 0.03125, 1.0, 0.03125, 1.0, 0.0, 1.0, 0.6875, 1.0, 0.7188, 1.0, 0.7188, 1.0, 0.6875, 1.0, 0.4062, 1.0, 0.4375, 1.0, 0.4375, 1.0, 0.4062, 1.0, 0.125, 1.0, 0.1562, 1.0, 0.1562, 1.0, 0.125, 1.0, 0.8125, 1.0, 0.8438, 1.0, 0.8438, 1.0, 0.8125, 1.0, 0.4062, 1.0, 0.4375, 1.0, 0.4375, 1.0, 0.4062, 1.0, 0.9062, 1.0, 0.9375, 1.0, 0.9375, 1.0, 0.9062, 1.0, 0.0625, 1.0, 0.09375, 1.0, 0.09375, 1.0, 0.0625, 1.0, 0.4688, 1.0, 0.5, 1.0, 0.5, 1.0, 0.4688, 1.0, 0.875, 1.0, 0.9062, 1.0, 0.9062, 1.0, 0.875, 1.0, 0.03125, 1.0, 0.0625, 1.0, 0.0625, 1.0, 0.03125, 1.0, 0.4375, 1.0, 0.4688, 1.0, 0.4688, 1.0, 0.4375, 1.0, 0.8438, 1.0, 0.875, 1.0, 0.875, 1.0, 0.8438, 1.0, 0.0, 1.0, 0.03125, 1.0, 0.03125, 1.0, 0.0, 1.0, 0.4062, 1.0, 0.4375, 1.0, 0.4375, 1.0, 0.4062, 1.0, 0.8125, 1.0, 0.8438, 1.0, 0.8438, 1.0, 0.8125, 1.0, 0.375, 1.0, 0.4062, 1.0, 0.4062, 1.0, 0.375, 1.0, 0.7812, 1.0, 0.8125, 1.0, 0.8125, 1.0, 0.7812, 1.0, 0.3438, 1.0, 0.375, 1.0, 0.375, 1.0, 0.3438, 1.0, 0.75, 1.0, 0.7812, 1.0, 0.7812, 1.0, 0.75, 1.0, 0.3125, 1.0, 0.3438, 1.0, 0.3438, 1.0, 0.3125, 1.0, 0.7188, 1.0, 0.75, 1.0, 0.75, 1.0, 0.7188, 1.0, 0.2812, 1.0, 0.3125, 1.0, 0.3125, 1.0, 0.2812, 1.0, 0.6875, 1.0, 0.7188, 1.0, 0.7188, 1.0, 0.6875, 1.0, 0.25, 1.0, 0.2812, 1.0, 0.2812, 1.0, 0.25, 1.0, 0.6562, 1.0, 0.6875, 1.0, 0.6875, 1.0, 0.6562, 1.0, 0.2188, 1.0, 0.25, 1.0, 0.25, 1.0, 0.2188, 1.0, 0.625, 1.0, 0.6562, 1.0, 0.6562, 1.0, 0.625, 1.0, 0.1875, 1.0, 0.2188, 1.0, 0.2188, 1.0, 0.1875, 1.0, 0.5938, 1.0, 0.625, 1.0, 0.625, 1.0, 0.5938, 1.0, 0.1562, 1.0, 0.1875, 1.0, 0.1875, 1.0, 0.1562, 1.0, 0.5625, 1.0, 0.5938, 1.0, 0.5938, 1.0, 0.5625, 1.0, 0.9688, 1.0, 1.0, 1.0, 1.0, 1.0, 0.9688, 1.0, 0.125, 1.0, 0.1562, 1.0, 0.1562, 1.0, 0.125, 1.0, 0.5312, 1.0, 0.5625, 1.0, 0.5625, 1.0, 0.5312, 1.0, 0.9375, 1.0, 0.9688, 1.0, 0.9688, 1.0, 0.9375, 1.0, 0.09375, 1.0, 0.125, 1.0, 0.125, 1.0, 0.09375, 1.0, 0.2968, 0.4854, 0.25, 0.49, 0.2032, 0.4854, 0.1582, 0.4717, 0.1167, 0.4496, 0.08029, 0.4197, 0.05045, 0.3833, 0.02827, 0.3418, 0.01461, 0.2968, 0.01, 0.25, 0.01461, 0.2032, 0.02827, 0.1582, 0.05045, 0.1167, 0.08029, 0.08029, 0.1167, 0.05045, 0.1582, 0.02827, 0.2032, 0.01461, 0.25, 0.01, 0.2968, 0.01461, 0.3418, 0.02827, 0.3833, 0.05045, 0.4197, 0.08029, 0.4496, 0.1167, 0.4717, 0.1582, 0.4854, 0.2032, 0.49, 0.25, 0.4854, 0.2968, 0.4717, 0.3418, 0.4496, 0.3833, 0.4197, 0.4197, 0.3833, 0.4496, 0.3418, 0.4717, 0.8125, 1.0, 0.8438, 1.0, 0.8438, 1.0, 0.8125, 1.0, 0.375, 1.0, 0.4062, 1.0, 0.4062, 1.0, 0.375, 1.0, 0.7812, 1.0, 0.8125, 1.0, 0.8125, 1.0, 0.7812, 1.0, 0.3438, 1.0, 0.375, 1.0, 0.375, 1.0, 0.3438, 1.0, 0.75, 1.0, 0.7812, 1.0, 0.7812, 1.0, 0.75, 1.0, 0.3125, 1.0, 0.3438, 1.0, 0.3438, 1.0, 0.3125, 1.0, 0.7188, 1.0, 0.75, 1.0, 0.75, 1.0, 0.7188, 1.0, 0.2812, 1.0, 0.3125, 1.0, 0.3125, 1.0, 0.2812, 1.0, 0.6875, 1.0, 0.7188, 1.0, 0.7188, 1.0, 0.6875, 1.0, 0.25, 1.0, 0.2812, 1.0, 0.2812, 1.0, 0.25, 1.0, 0.6562, 1.0, 0.6875, 1.0, 0.6875, 1.0, 0.6562, 1.0, 0.2188, 1.0, 0.25, 1.0, 0.25, 1.0, 0.2188, 1.0, 0.625, 1.0, 0.6562, 1.0, 0.6562, 1.0, 0.625, 1.0, 0.1875, 1.0, 0.2188, 1.0, 0.2188, 1.0, 0.1875, 1.0, 0.5938, 1.0, 0.625, 1.0, 0.625, 1.0, 0.5938, 1.0, 0.1562, 1.0, 0.1875, 1.0, 0.1875, 1.0, 0.1562, 1.0, 0.5625, 1.0, 0.5938, 1.0, 0.5938, 1.0, 0.5625, 1.0, 0.9688, 1.0, 1.0, 1.0, 1.0, 1.0, 0.9688, 1.0, 0.125, 1.0, 0.1562, 1.0, 0.1562, 1.0, 0.125, 1.0, 0.5312, 1.0, 0.5625, 1.0, 0.5625, 1.0, 0.5312, 1.0, 0.9375, 1.0, 0.9688, 1.0, 0.9688, 1.0, 0.9375, 1.0, 0.09375, 1.0, 0.125, 1.0, 0.125, 1.0, 0.09375, 1.0, 0.5, 1.0, 0.5312, 1.0, 0.5312, 1.0, 0.5, 1.0, 0.9062, 1.0, 0.9375, 1.0, 0.9375, 1.0, 0.9062, 1.0, 0.0625, 1.0, 0.09375, 1.0, 0.09375, 1.0, 0.0625, 1.0, 0.4688, 1.0, 0.5, 1.0, 0.5, 1.0, 0.4688, 1.0, 0.875, 1.0, 0.9062, 1.0, 0.9062, 1.0, 0.875, 1.0, 0.03125, 1.0, 0.0625, 1.0, 0.0625, 1.0, 0.03125, 1.0, 0.4375, 1.0, 0.4688, 1.0, 0.4688, 1.0, 0.4375, 1.0, 0.8438, 1.0, 0.875, 1.0, 0.875, 1.0, 0.8438, 1.0, 0.0, 1.0, 0.03125, 1.0, 0.03125, 1.0, 0.0, 1.0, 1.0, 0.5, 1.0, 1.0, 0.8333, 1.0, 0.8333, 0.5, 0.8333, 0.5, 0.8333, 1.0, 0.6667, 1.0, 0.6667, 0.5, 0.6667, 0.5, 0.6667, 1.0, 0.5, 1.0, 0.5, 0.5, 0.5, 0.5, 0.5, 1.0, 0.3333, 1.0, 0.3333, 0.5, 0.3333, 1.0, 0.5, 1.0, 0.5, 1.0, 0.3333, 1.0, 0.5422, 0.37, 0.5422, 0.13, 0.5422, 0.13, 0.5422, 0.37, 0.1667, 0.5, 0.1667, 1.0, -8.941e-08, 1.0, -8.941e-08, 0.5, 0.5422, 0.13, 0.5422, 0.37, 0.5422, 0.37, 0.5422, 0.13, 0.04215, 0.13, 0.04215, 0.37, 0.04215, 0.37, 0.04215, 0.13, 0.04215, 0.13, 0.04215, 0.37, 0.04215, 0.37, 0.04215, 0.13, 0.3333, 0.5, 0.3333, 1.0, 0.3333, 1.0, 0.3333, 0.5, 0.1667, 1.0, 0.1667, 0.5, 0.1667, 0.5, 0.1667, 1.0, 0.3333, 0.5, 0.3333, 1.0, 0.1667, 1.0, 0.1667, 0.5, 0.3333, 0.5, 0.3333, 1.0, 0.3333, 1.0, 0.3333, 0.5, 0.1667, 1.0, 0.1667, 0.5, 0.1667, 0.5, 0.1667, 1.0, 0.5422, 0.37, 0.5422, 0.13, 0.5422, 0.13, 0.5422, 0.37, -8.941e-08, 1.0, 0.1667, 1.0, 0.1667, 1.0, -8.941e-08, 1.0, 0.6667, 1.0, 0.8333, 1.0, 0.8333, 1.0, 0.6667, 1.0, 0.04215, 0.37, 0.04215, 0.13, 0.04215, 0.13, 0.04215, 0.37, 0.8333, 1.0, 1.0, 1.0, 1.0, 1.0, 0.8333, 1.0, 0.5, 1.0, 0.6667, 1.0, 0.6667, 1.0, 0.5, 1.0, -8.941e-08, 1.0, 0.1667, 1.0, 0.1667, 1.0, -8.941e-08, 1.0, 0.5, 1.0, 0.6667, 1.0, 0.6667, 1.0, 0.5, 1.0, 0.3333, 1.0, 0.5, 1.0, 0.5, 1.0, 0.3333, 1.0, 0.6667, 1.0, 0.8333, 1.0, 0.8333, 1.0, 0.6667, 1.0, 0.04215, 0.37, 0.04215, 0.13, 0.04215, 0.13, 0.04215, 0.37, 0.5, 1.0, 0.6667, 1.0, 0.6667, 1.0, 0.5, 1.0, 0.8333, 1.0, 1.0, 1.0, 1.0, 1.0, 0.8333, 1.0, 0.4578, 0.37, 0.25, 0.49, 0.04215, 0.37, 0.04215, 0.13, 0.25, 0.01, 0.4578, 0.13, 0.8333, 1.0, 1.0, 1.0, 1.0, 1.0, 0.8333, 1.0, -8.941e-08, 1.0, 0.1667, 1.0, 0.1667, 1.0, -8.941e-08, 1.0, 0.3333, 1.0, 0.5, 1.0, 0.5, 1.0, 0.3333, 1.0, 0.6667, 1.0, 0.8333, 1.0, 0.8333, 1.0, 0.6667, 1.0, 0.04215, 0.37, 0.04215, 0.13, 0.04215, 0.13, 0.04215, 0.37, 0.75, 0.49, 0.9578, 0.37, 0.9578, 0.13, 0.75, 0.01, 0.5422, 0.13, 0.5422, 0.37, 1.0, 0.5, 0.8333, 0.5, 0.8333, 0.5, 1.0, 0.5, 0.6667, 0.5, 0.5, 0.5, 0.5, 0.5, 0.6667, 0.5, 0.1667, 0.5, -8.941e-08, 0.5, -8.941e-08, 0.5, 0.1667, 0.5, 0.5, 0.5, 0.3333, 0.5, 0.3333, 0.5, 0.5, 0.5, 0.8333, 0.5, 0.6667, 0.5, 0.6667, 0.5, 0.8333, 0.5])
me_cylinder_005.materials.append(mat_material_001)
me_cylinder_005.update()

# ---- objects
ob_handweight = bpy.data.objects.new('HandWeight', me_cylinder_005)

# ---- transforms, parenting, visibility, modifiers, constraints
ob_handweight.location = (0.0, 0.0, 0.0)
ob_handweight.rotation_euler = (-0.0, 4.712, 0.0)
ob_handweight.scale = (1.5, 1.5, 1.0)

# ---- collection membership
col_collection.objects.link(ob_handweight)

# ---- scene / render settings (as saved in the file)
scene.frame_start = 1; scene.frame_end = 250; scene.frame_set(27)
scene.render.engine = 'BLENDER_EEVEE_NEXT'
bpy.context.view_layer.update()

# ---- added for rendering (the .blend has no active camera and no usable light): camera, sun
cam_auto = bpy.data.cameras.new('AutoCamera')
cam_auto.lens = 50.0
cam_auto.sensor_width = 36.0
cam_auto.clip_end = 1000.0
ob_auto_camera = bpy.data.objects.new('AutoCamera', cam_auto)
scene.collection.objects.link(ob_auto_camera)
ob_auto_camera.location = (9.13175, -10.6987, 7.13246)
ob_auto_camera.rotation_euler = (1.09748, -7.21219e-08, 0.694738)
scene.camera = ob_auto_camera
light_auto_sun = bpy.data.lights.new('AutoSun', 'SUN')
light_auto_sun.energy = 3.0
light_auto_sun.angle = 0.0523599
ob_auto_sun = bpy.data.objects.new('AutoSun', light_auto_sun)
scene.collection.objects.link(ob_auto_sun)
ob_auto_sun.rotation_euler = (0.872665, 0.174533, 0.523599)
bpy.context.view_layer.update()
